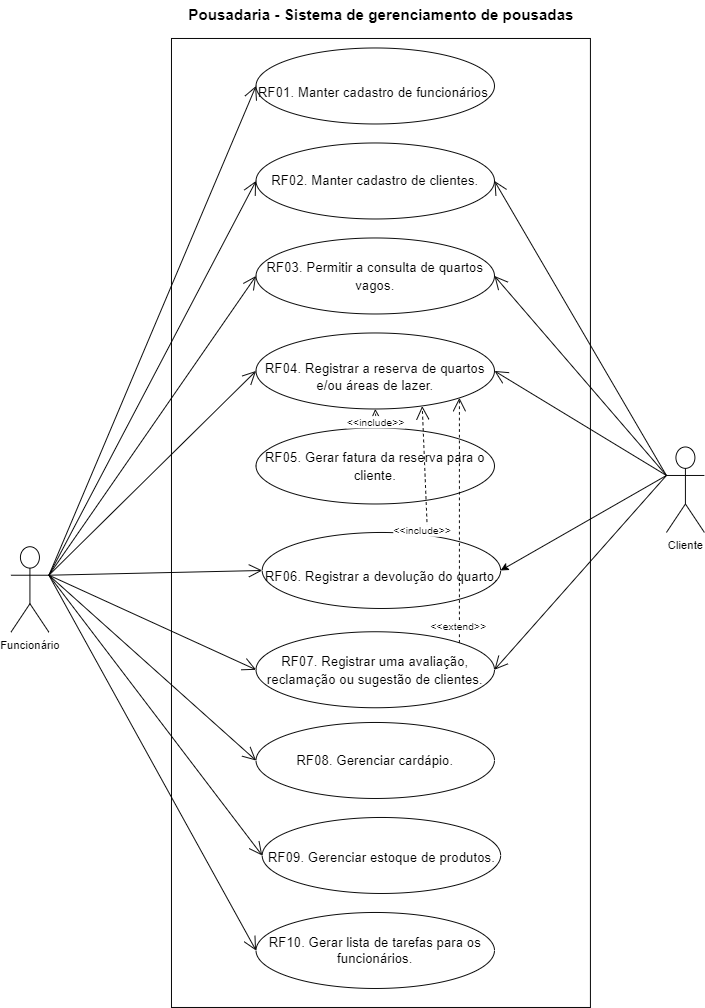

The diagram above was exported from draw.io. Its source (the exported page's mxGraphModel, read from the mxfile embedded in the PNG):
<mxGraphModel dx="1422" dy="1874" grid="1" gridSize="10" guides="1" tooltips="1" connect="1" arrows="1" fold="1" page="1" pageScale="1" pageWidth="827" pageHeight="1169" math="0" shadow="0">
  <root>
    <mxCell id="0" />
    <mxCell id="1" parent="0" />
    <mxCell id="7W6WujtZq2J5XnGw5_uJ-1" value="" style="rounded=0;whiteSpace=wrap;html=1;" parent="1" vertex="1">
      <mxGeometry x="199" y="-40" width="441" height="1020" as="geometry" />
    </mxCell>
    <mxCell id="7W6WujtZq2J5XnGw5_uJ-2" value="&lt;font style=&quot;font-size: 16px&quot;&gt;&lt;b&gt;Pousadaria - Sistema de gerenciamento de pousadas&lt;/b&gt;&lt;/font&gt;" style="text;html=1;strokeColor=none;fillColor=none;align=center;verticalAlign=middle;whiteSpace=wrap;rounded=0;" parent="1" vertex="1">
      <mxGeometry x="209.5" y="-80" width="420" height="30" as="geometry" />
    </mxCell>
    <mxCell id="7W6WujtZq2J5XnGw5_uJ-3" value="&lt;p class=&quot;MsoNormal&quot; style=&quot;line-height: 150%&quot;&gt;&lt;span style=&quot;line-height: 150%&quot;&gt;&lt;font style=&quot;font-size: 14px&quot;&gt;RF02. Manter cadastro de clientes.&lt;/font&gt;&lt;span style=&quot;font-size: 12pt&quot;&gt;&lt;/span&gt;&lt;/span&gt;&lt;/p&gt;" style="ellipse;whiteSpace=wrap;html=1;" parent="1" vertex="1">
      <mxGeometry x="288" y="70" width="251" height="80" as="geometry" />
    </mxCell>
    <mxCell id="7W6WujtZq2J5XnGw5_uJ-4" value="&lt;p class=&quot;MsoNormal&quot; style=&quot;line-height: 150%&quot;&gt;&lt;span style=&quot;line-height: 150%&quot;&gt;&lt;font style=&quot;font-size: 14px&quot;&gt;RF03. Permitir a consulta de quartos vagos.&lt;/font&gt;&lt;span style=&quot;font-size: 12pt&quot;&gt;&lt;/span&gt;&lt;/span&gt;&lt;/p&gt;" style="ellipse;whiteSpace=wrap;html=1;" parent="1" vertex="1">
      <mxGeometry x="288" y="170" width="251" height="80" as="geometry" />
    </mxCell>
    <mxCell id="7W6WujtZq2J5XnGw5_uJ-5" value="&lt;p class=&quot;MsoNormal&quot; style=&quot;margin-bottom: 0.0001pt ; line-height: normal&quot;&gt;&lt;font style=&quot;font-size: 14px&quot;&gt;RF04. Registrar a reserva de quartos&lt;br&gt;e/ou áreas de lazer.&lt;/font&gt;&lt;span style=&quot;font-size: 12pt&quot;&gt;&lt;/span&gt;&lt;/p&gt;" style="ellipse;whiteSpace=wrap;html=1;" parent="1" vertex="1">
      <mxGeometry x="288" y="270" width="251" height="80" as="geometry" />
    </mxCell>
    <mxCell id="7W6WujtZq2J5XnGw5_uJ-6" value="&lt;p class=&quot;MsoNormal&quot; style=&quot;line-height: 150%&quot;&gt;&lt;span style=&quot;line-height: 150%&quot;&gt;&lt;font style=&quot;font-size: 14px&quot;&gt;RF05. Gerar fatura da reserva para o cliente.&lt;/font&gt;&lt;span style=&quot;font-size: 12pt&quot;&gt;&lt;/span&gt;&lt;/span&gt;&lt;/p&gt;" style="ellipse;whiteSpace=wrap;html=1;" parent="1" vertex="1">
      <mxGeometry x="288" y="370" width="251" height="80" as="geometry" />
    </mxCell>
    <mxCell id="7W6WujtZq2J5XnGw5_uJ-7" value="&lt;p class=&quot;MsoNormal&quot; style=&quot;margin-bottom: 0.0001pt ; line-height: normal&quot;&gt;&lt;font style=&quot;font-size: 14px&quot;&gt;RF06. Registrar a devolução do quarto.&lt;/font&gt;&lt;span style=&quot;font-size: 12pt&quot;&gt;&lt;/span&gt;&lt;/p&gt;" style="ellipse;whiteSpace=wrap;html=1;" parent="1" vertex="1">
      <mxGeometry x="294.5" y="480" width="251" height="80" as="geometry" />
    </mxCell>
    <mxCell id="7W6WujtZq2J5XnGw5_uJ-8" value="&lt;p class=&quot;MsoNormal&quot; style=&quot;line-height: 150%&quot;&gt;&lt;span style=&quot;line-height: 150%&quot;&gt;&lt;font style=&quot;font-size: 14px&quot;&gt;RF07. Registrar uma avaliação, reclamação ou sugestão de clientes.&lt;/font&gt;&lt;span style=&quot;font-size: 12pt&quot;&gt;&lt;/span&gt;&lt;/span&gt;&lt;/p&gt;" style="ellipse;whiteSpace=wrap;html=1;" parent="1" vertex="1">
      <mxGeometry x="288" y="584.5" width="251" height="80" as="geometry" />
    </mxCell>
    <mxCell id="7W6WujtZq2J5XnGw5_uJ-10" value="&lt;p class=&quot;MsoNormal&quot; style=&quot;line-height: 150% ; font-size: 14px&quot;&gt;&lt;span style=&quot;line-height: 150%&quot;&gt;RF08. Gerenciar cardápio.&lt;/span&gt;&lt;/p&gt;" style="ellipse;whiteSpace=wrap;html=1;align=center;" parent="1" vertex="1">
      <mxGeometry x="288" y="680" width="251" height="80" as="geometry" />
    </mxCell>
    <mxCell id="7W6WujtZq2J5XnGw5_uJ-11" value="&lt;p class=&quot;MsoNormal&quot; style=&quot;margin-bottom: 0.0001pt ; line-height: normal ; font-size: 14px&quot;&gt;&lt;font style=&quot;font-size: 14px&quot;&gt;RF09.&amp;nbsp;&lt;/font&gt;&lt;span style=&quot;line-height: 107%&quot;&gt;Gerenciar estoque de produtos&lt;/span&gt;&lt;span&gt;.&lt;/span&gt;&lt;/p&gt;&lt;p class=&quot;MsoNormal&quot; style=&quot;margin-bottom: 0.0001pt ; line-height: normal&quot;&gt;&lt;span style=&quot;font-size: 12pt&quot;&gt;&lt;/span&gt;&lt;/p&gt;" style="ellipse;whiteSpace=wrap;html=1;align=center;" parent="1" vertex="1">
      <mxGeometry x="294.5" y="780" width="251" height="80" as="geometry" />
    </mxCell>
    <mxCell id="7W6WujtZq2J5XnGw5_uJ-12" value="Funcionário" style="shape=umlActor;verticalLabelPosition=bottom;verticalAlign=top;html=1;outlineConnect=0;" parent="1" vertex="1">
      <mxGeometry x="30" y="495" width="40" height="90" as="geometry" />
    </mxCell>
    <mxCell id="7W6WujtZq2J5XnGw5_uJ-15" value="Cliente" style="shape=umlActor;verticalLabelPosition=bottom;verticalAlign=top;html=1;outlineConnect=0;" parent="1" vertex="1">
      <mxGeometry x="720" y="390" width="40" height="90" as="geometry" />
    </mxCell>
    <mxCell id="7W6WujtZq2J5XnGw5_uJ-26" value="" style="endArrow=open;endFill=1;endSize=12;html=1;entryX=0;entryY=0.5;entryDx=0;entryDy=0;exitX=1;exitY=0.3333333333333333;exitDx=0;exitDy=0;exitPerimeter=0;" parent="1" source="7W6WujtZq2J5XnGw5_uJ-12" target="7W6WujtZq2J5XnGw5_uJ-3" edge="1">
      <mxGeometry width="160" relative="1" as="geometry">
        <mxPoint x="100" y="320" as="sourcePoint" />
        <mxPoint x="260" y="320" as="targetPoint" />
      </mxGeometry>
    </mxCell>
    <mxCell id="7W6WujtZq2J5XnGw5_uJ-27" value="" style="endArrow=open;endFill=1;endSize=12;html=1;entryX=1;entryY=0.5;entryDx=0;entryDy=0;exitX=0;exitY=0.3333333333333333;exitDx=0;exitDy=0;exitPerimeter=0;" parent="1" source="7W6WujtZq2J5XnGw5_uJ-15" target="7W6WujtZq2J5XnGw5_uJ-3" edge="1">
      <mxGeometry width="160" relative="1" as="geometry">
        <mxPoint x="720" y="320" as="sourcePoint" />
        <mxPoint x="880" y="320" as="targetPoint" />
      </mxGeometry>
    </mxCell>
    <mxCell id="7W6WujtZq2J5XnGw5_uJ-28" value="" style="endArrow=open;endFill=1;endSize=12;html=1;entryX=0;entryY=0.5;entryDx=0;entryDy=0;exitX=1;exitY=0.3333333333333333;exitDx=0;exitDy=0;exitPerimeter=0;" parent="1" source="7W6WujtZq2J5XnGw5_uJ-12" target="7W6WujtZq2J5XnGw5_uJ-4" edge="1">
      <mxGeometry width="160" relative="1" as="geometry">
        <mxPoint x="100" y="320" as="sourcePoint" />
        <mxPoint x="260" y="320" as="targetPoint" />
      </mxGeometry>
    </mxCell>
    <mxCell id="7W6WujtZq2J5XnGw5_uJ-29" value="" style="endArrow=open;endFill=1;endSize=12;html=1;entryX=1;entryY=0.5;entryDx=0;entryDy=0;exitX=0;exitY=0.3333333333333333;exitDx=0;exitDy=0;exitPerimeter=0;" parent="1" source="7W6WujtZq2J5XnGw5_uJ-15" target="7W6WujtZq2J5XnGw5_uJ-4" edge="1">
      <mxGeometry width="160" relative="1" as="geometry">
        <mxPoint x="720" y="320" as="sourcePoint" />
        <mxPoint x="298" y="210" as="targetPoint" />
      </mxGeometry>
    </mxCell>
    <mxCell id="7W6WujtZq2J5XnGw5_uJ-30" value="" style="endArrow=open;endFill=1;endSize=12;html=1;entryX=0;entryY=0.5;entryDx=0;entryDy=0;exitX=1;exitY=0.3333333333333333;exitDx=0;exitDy=0;exitPerimeter=0;" parent="1" source="7W6WujtZq2J5XnGw5_uJ-12" target="7W6WujtZq2J5XnGw5_uJ-5" edge="1">
      <mxGeometry width="160" relative="1" as="geometry">
        <mxPoint x="120" y="340" as="sourcePoint" />
        <mxPoint x="308" y="220" as="targetPoint" />
      </mxGeometry>
    </mxCell>
    <mxCell id="7W6WujtZq2J5XnGw5_uJ-31" value="" style="endArrow=open;endFill=1;endSize=12;html=1;entryX=1;entryY=0.5;entryDx=0;entryDy=0;exitX=0;exitY=0.3333333333333333;exitDx=0;exitDy=0;exitPerimeter=0;" parent="1" source="7W6WujtZq2J5XnGw5_uJ-15" target="7W6WujtZq2J5XnGw5_uJ-5" edge="1">
      <mxGeometry width="160" relative="1" as="geometry">
        <mxPoint x="130" y="350" as="sourcePoint" />
        <mxPoint x="318" y="230" as="targetPoint" />
      </mxGeometry>
    </mxCell>
    <mxCell id="7W6WujtZq2J5XnGw5_uJ-39" value="" style="endArrow=open;endSize=12;dashed=1;html=1;entryX=0.697;entryY=0.963;entryDx=0;entryDy=0;entryPerimeter=0;exitX=0.693;exitY=0.013;exitDx=0;exitDy=0;exitPerimeter=0;" parent="1" source="7W6WujtZq2J5XnGw5_uJ-7" target="7W6WujtZq2J5XnGw5_uJ-5" edge="1">
      <mxGeometry width="160" relative="1" as="geometry">
        <mxPoint x="450" y="410" as="sourcePoint" />
        <mxPoint x="610" y="410" as="targetPoint" />
        <Array as="points" />
      </mxGeometry>
    </mxCell>
    <mxCell id="7W6WujtZq2J5XnGw5_uJ-40" value="&amp;lt;&amp;lt;include&amp;gt;&amp;gt;" style="edgeLabel;html=1;align=center;verticalAlign=middle;resizable=0;points=[];" parent="7W6WujtZq2J5XnGw5_uJ-39" vertex="1" connectable="0">
      <mxGeometry x="0.505" y="2" relative="1" as="geometry">
        <mxPoint y="96.97" as="offset" />
      </mxGeometry>
    </mxCell>
    <mxCell id="7W6WujtZq2J5XnGw5_uJ-41" value="&amp;lt;&amp;lt;include&amp;gt;&amp;gt;" style="endArrow=open;endSize=12;dashed=1;html=1;entryX=0.5;entryY=1;entryDx=0;entryDy=0;exitX=0.5;exitY=0;exitDx=0;exitDy=0;" parent="1" source="7W6WujtZq2J5XnGw5_uJ-6" target="7W6WujtZq2J5XnGw5_uJ-5" edge="1">
      <mxGeometry x="-0.4287" width="160" relative="1" as="geometry">
        <mxPoint x="427.05" y="442.96" as="sourcePoint" />
        <mxPoint x="419.9970000000001" y="329.99999999999994" as="targetPoint" />
        <Array as="points">
          <mxPoint x="414" y="360" />
        </Array>
        <mxPoint as="offset" />
      </mxGeometry>
    </mxCell>
    <mxCell id="7W6WujtZq2J5XnGw5_uJ-45" value="" style="endArrow=open;endSize=12;dashed=1;html=1;entryX=1;entryY=1;entryDx=0;entryDy=0;exitX=1;exitY=0;exitDx=0;exitDy=0;" parent="1" source="7W6WujtZq2J5XnGw5_uJ-8" target="7W6WujtZq2J5XnGw5_uJ-5" edge="1">
      <mxGeometry width="160" relative="1" as="geometry">
        <mxPoint x="502" y="570" as="sourcePoint" />
        <mxPoint x="501.0070000000001" y="439.99999999999994" as="targetPoint" />
        <Array as="points" />
      </mxGeometry>
    </mxCell>
    <mxCell id="7W6WujtZq2J5XnGw5_uJ-46" value="&amp;lt;&amp;lt;extend&amp;gt;&amp;gt;" style="edgeLabel;html=1;align=center;verticalAlign=middle;resizable=0;points=[];" parent="7W6WujtZq2J5XnGw5_uJ-45" vertex="1" connectable="0">
      <mxGeometry x="0.505" y="2" relative="1" as="geometry">
        <mxPoint y="176.34" as="offset" />
      </mxGeometry>
    </mxCell>
    <mxCell id="7W6WujtZq2J5XnGw5_uJ-53" value="" style="endArrow=open;endFill=1;endSize=12;html=1;exitX=1;exitY=0.3333333333333333;exitDx=0;exitDy=0;exitPerimeter=0;entryX=0;entryY=0.5;entryDx=0;entryDy=0;" parent="1" source="7W6WujtZq2J5XnGw5_uJ-12" target="7W6WujtZq2J5XnGw5_uJ-7" edge="1">
      <mxGeometry width="160" relative="1" as="geometry">
        <mxPoint x="100" y="360" as="sourcePoint" />
        <mxPoint x="288" y="450" as="targetPoint" />
      </mxGeometry>
    </mxCell>
    <mxCell id="7W6WujtZq2J5XnGw5_uJ-54" value="" style="endArrow=open;endFill=1;endSize=12;html=1;exitX=1;exitY=0.3333333333333333;exitDx=0;exitDy=0;exitPerimeter=0;entryX=0;entryY=0.5;entryDx=0;entryDy=0;" parent="1" source="7W6WujtZq2J5XnGw5_uJ-12" target="7W6WujtZq2J5XnGw5_uJ-8" edge="1">
      <mxGeometry width="160" relative="1" as="geometry">
        <mxPoint x="100" y="420" as="sourcePoint" />
        <mxPoint x="288" y="610" as="targetPoint" />
      </mxGeometry>
    </mxCell>
    <mxCell id="7W6WujtZq2J5XnGw5_uJ-60" value="&lt;p class=&quot;MsoNormal&quot; style=&quot;margin-bottom: 0.0001pt ; line-height: normal&quot;&gt;&lt;font style=&quot;font-size: 14px&quot;&gt;RF10. Gerar lista de tarefas para os&lt;br&gt;funcionários.&lt;/font&gt;&lt;span style=&quot;font-size: 12pt&quot;&gt;&lt;/span&gt;&lt;/p&gt;&lt;p class=&quot;MsoNormal&quot; style=&quot;margin-bottom: 0.0001pt ; line-height: normal&quot;&gt;&lt;span style=&quot;font-size: 12pt&quot;&gt;&lt;/span&gt;&lt;/p&gt;" style="ellipse;whiteSpace=wrap;html=1;align=center;" parent="1" vertex="1">
      <mxGeometry x="288" y="880" width="251" height="80" as="geometry" />
    </mxCell>
    <mxCell id="7W6WujtZq2J5XnGw5_uJ-72" value="" style="endArrow=open;endFill=1;endSize=12;html=1;exitX=0;exitY=0.3333333333333333;exitDx=0;exitDy=0;exitPerimeter=0;entryX=1;entryY=0.5;entryDx=0;entryDy=0;" parent="1" source="7W6WujtZq2J5XnGw5_uJ-15" target="7W6WujtZq2J5XnGw5_uJ-8" edge="1">
      <mxGeometry width="160" relative="1" as="geometry">
        <mxPoint x="720" y="320" as="sourcePoint" />
        <mxPoint x="750" y="430" as="targetPoint" />
      </mxGeometry>
    </mxCell>
    <mxCell id="lRO6L9J6Ud6SNeKPac1Z-1" value="" style="endArrow=classic;html=1;entryX=1;entryY=0.5;entryDx=0;entryDy=0;exitX=0;exitY=0.3333333333333333;exitDx=0;exitDy=0;exitPerimeter=0;" parent="1" source="7W6WujtZq2J5XnGw5_uJ-15" target="7W6WujtZq2J5XnGw5_uJ-7" edge="1">
      <mxGeometry width="50" height="50" relative="1" as="geometry">
        <mxPoint x="690" y="500" as="sourcePoint" />
        <mxPoint x="740" y="450" as="targetPoint" />
      </mxGeometry>
    </mxCell>
    <mxCell id="RcT5BBvlGl9SUEt1vn_3-1" value="" style="endArrow=open;endFill=1;endSize=12;html=1;exitX=1;exitY=0.3333333333333333;exitDx=0;exitDy=0;exitPerimeter=0;entryX=0;entryY=0.5;entryDx=0;entryDy=0;" parent="1" source="7W6WujtZq2J5XnGw5_uJ-12" target="7W6WujtZq2J5XnGw5_uJ-10" edge="1">
      <mxGeometry width="160" relative="1" as="geometry">
        <mxPoint x="80" y="535" as="sourcePoint" />
        <mxPoint x="298" y="620" as="targetPoint" />
      </mxGeometry>
    </mxCell>
    <mxCell id="RcT5BBvlGl9SUEt1vn_3-2" value="" style="endArrow=open;endFill=1;endSize=12;html=1;exitX=1;exitY=0.3333333333333333;exitDx=0;exitDy=0;exitPerimeter=0;entryX=0;entryY=0.5;entryDx=0;entryDy=0;" parent="1" source="7W6WujtZq2J5XnGw5_uJ-12" target="7W6WujtZq2J5XnGw5_uJ-11" edge="1">
      <mxGeometry width="160" relative="1" as="geometry">
        <mxPoint x="80" y="535" as="sourcePoint" />
        <mxPoint x="298" y="620" as="targetPoint" />
      </mxGeometry>
    </mxCell>
    <mxCell id="RcT5BBvlGl9SUEt1vn_3-3" value="" style="endArrow=open;endFill=1;endSize=12;html=1;exitX=1;exitY=0.3333333333333333;exitDx=0;exitDy=0;exitPerimeter=0;entryX=0;entryY=0.5;entryDx=0;entryDy=0;" parent="1" source="7W6WujtZq2J5XnGw5_uJ-12" target="7W6WujtZq2J5XnGw5_uJ-60" edge="1">
      <mxGeometry width="160" relative="1" as="geometry">
        <mxPoint x="80" y="535" as="sourcePoint" />
        <mxPoint x="304" y="830" as="targetPoint" />
      </mxGeometry>
    </mxCell>
    <mxCell id="UJawLhs-526rReiUJv_i-1" value="&lt;p class=&quot;MsoNormal&quot; style=&quot;margin-bottom: 0cm ; margin-bottom: 0.0001pt ; text-align: justify ; line-height: normal&quot;&gt;&lt;font style=&quot;font-size: 14px&quot;&gt;RF01. Manter cadastro de funcionários.&lt;/font&gt;&lt;/p&gt;" style="ellipse;whiteSpace=wrap;html=1;" parent="1" vertex="1">
      <mxGeometry x="288" y="-30" width="251" height="80" as="geometry" />
    </mxCell>
    <mxCell id="UJawLhs-526rReiUJv_i-2" value="" style="endArrow=open;endFill=1;endSize=12;html=1;entryX=0;entryY=0.5;entryDx=0;entryDy=0;exitX=1;exitY=0.3333333333333333;exitDx=0;exitDy=0;exitPerimeter=0;" parent="1" source="7W6WujtZq2J5XnGw5_uJ-12" target="UJawLhs-526rReiUJv_i-1" edge="1">
      <mxGeometry width="160" relative="1" as="geometry">
        <mxPoint x="80" y="535" as="sourcePoint" />
        <mxPoint x="298" y="120" as="targetPoint" />
      </mxGeometry>
    </mxCell>
  </root>
</mxGraphModel>